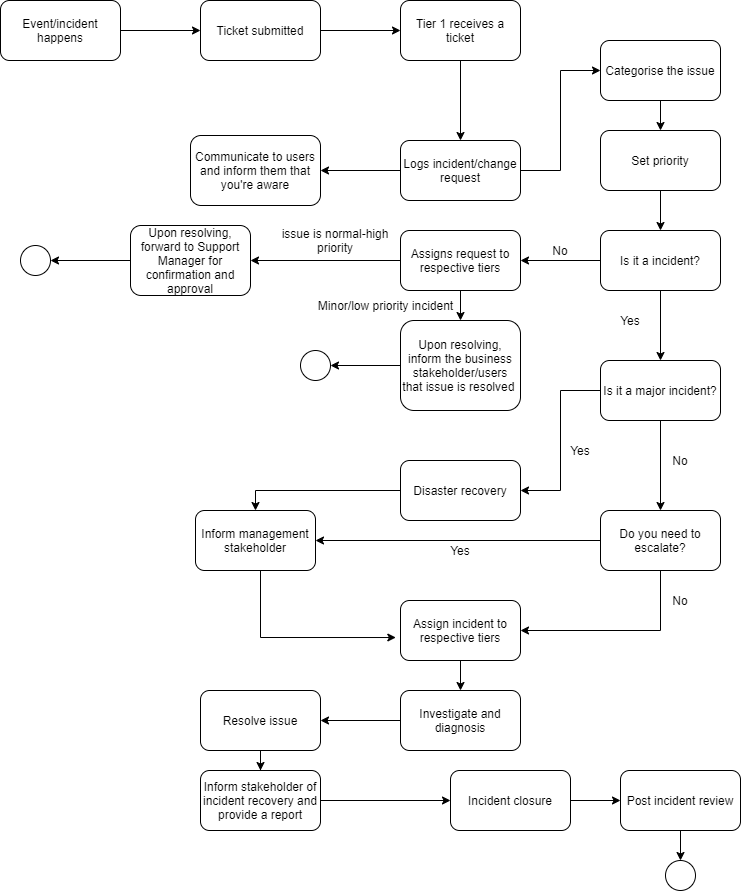

The diagram above was exported from draw.io. Its source (the exported page's mxGraphModel, read from the mxfile embedded in the PNG):
<mxGraphModel dx="1022" dy="388" grid="1" gridSize="10" guides="1" tooltips="1" connect="1" arrows="1" fold="1" page="1" pageScale="1" pageWidth="850" pageHeight="1100" math="0" shadow="0">
  <root>
    <mxCell id="0" />
    <mxCell id="1" parent="0" />
    <mxCell id="qfzDZc-HKAwDbgEs1SyK-3" value="" style="edgeStyle=orthogonalEdgeStyle;rounded=0;orthogonalLoop=1;jettySize=auto;html=1;" edge="1" parent="1" source="qfzDZc-HKAwDbgEs1SyK-1" target="qfzDZc-HKAwDbgEs1SyK-2">
      <mxGeometry relative="1" as="geometry" />
    </mxCell>
    <mxCell id="qfzDZc-HKAwDbgEs1SyK-1" value="Event/incident happens" style="rounded=1;whiteSpace=wrap;html=1;" vertex="1" parent="1">
      <mxGeometry x="70" y="110" width="120" height="60" as="geometry" />
    </mxCell>
    <mxCell id="qfzDZc-HKAwDbgEs1SyK-5" value="" style="edgeStyle=orthogonalEdgeStyle;rounded=0;orthogonalLoop=1;jettySize=auto;html=1;" edge="1" parent="1" source="qfzDZc-HKAwDbgEs1SyK-2" target="qfzDZc-HKAwDbgEs1SyK-4">
      <mxGeometry relative="1" as="geometry" />
    </mxCell>
    <mxCell id="qfzDZc-HKAwDbgEs1SyK-2" value="Ticket submitted" style="rounded=1;whiteSpace=wrap;html=1;" vertex="1" parent="1">
      <mxGeometry x="270" y="110" width="120" height="60" as="geometry" />
    </mxCell>
    <mxCell id="qfzDZc-HKAwDbgEs1SyK-10" value="" style="edgeStyle=orthogonalEdgeStyle;rounded=0;orthogonalLoop=1;jettySize=auto;html=1;" edge="1" parent="1" source="qfzDZc-HKAwDbgEs1SyK-4" target="qfzDZc-HKAwDbgEs1SyK-9">
      <mxGeometry relative="1" as="geometry" />
    </mxCell>
    <mxCell id="qfzDZc-HKAwDbgEs1SyK-4" value="Tier 1 receives a ticket" style="rounded=1;whiteSpace=wrap;html=1;" vertex="1" parent="1">
      <mxGeometry x="470" y="110" width="120" height="60" as="geometry" />
    </mxCell>
    <mxCell id="qfzDZc-HKAwDbgEs1SyK-24" value="" style="edgeStyle=orthogonalEdgeStyle;rounded=0;orthogonalLoop=1;jettySize=auto;html=1;" edge="1" parent="1" source="qfzDZc-HKAwDbgEs1SyK-9" target="qfzDZc-HKAwDbgEs1SyK-23">
      <mxGeometry relative="1" as="geometry" />
    </mxCell>
    <mxCell id="qfzDZc-HKAwDbgEs1SyK-86" style="edgeStyle=orthogonalEdgeStyle;rounded=0;orthogonalLoop=1;jettySize=auto;html=1;entryX=0;entryY=0.5;entryDx=0;entryDy=0;" edge="1" parent="1" source="qfzDZc-HKAwDbgEs1SyK-9" target="qfzDZc-HKAwDbgEs1SyK-15">
      <mxGeometry relative="1" as="geometry" />
    </mxCell>
    <mxCell id="qfzDZc-HKAwDbgEs1SyK-9" value="Logs incident/change request" style="rounded=1;whiteSpace=wrap;html=1;" vertex="1" parent="1">
      <mxGeometry x="470" y="250" width="120" height="60" as="geometry" />
    </mxCell>
    <mxCell id="qfzDZc-HKAwDbgEs1SyK-23" value="Communicate to users and inform them that you're aware" style="rounded=1;whiteSpace=wrap;html=1;" vertex="1" parent="1">
      <mxGeometry x="260" y="245" width="130" height="70" as="geometry" />
    </mxCell>
    <mxCell id="qfzDZc-HKAwDbgEs1SyK-26" value="" style="edgeStyle=orthogonalEdgeStyle;rounded=0;orthogonalLoop=1;jettySize=auto;html=1;" edge="1" parent="1" source="qfzDZc-HKAwDbgEs1SyK-21" target="qfzDZc-HKAwDbgEs1SyK-25">
      <mxGeometry relative="1" as="geometry" />
    </mxCell>
    <mxCell id="qfzDZc-HKAwDbgEs1SyK-31" value="" style="edgeStyle=orthogonalEdgeStyle;rounded=0;orthogonalLoop=1;jettySize=auto;html=1;" edge="1" parent="1" source="qfzDZc-HKAwDbgEs1SyK-21" target="qfzDZc-HKAwDbgEs1SyK-30">
      <mxGeometry relative="1" as="geometry" />
    </mxCell>
    <mxCell id="qfzDZc-HKAwDbgEs1SyK-21" value="Assigns request to respective tiers" style="rounded=1;whiteSpace=wrap;html=1;" vertex="1" parent="1">
      <mxGeometry x="470" y="340" width="120" height="60" as="geometry" />
    </mxCell>
    <mxCell id="qfzDZc-HKAwDbgEs1SyK-30" value="Upon resolving, inform the business stakeholder/users that issue is resolved&amp;nbsp;" style="rounded=1;whiteSpace=wrap;html=1;" vertex="1" parent="1">
      <mxGeometry x="470" y="430" width="120" height="90" as="geometry" />
    </mxCell>
    <mxCell id="qfzDZc-HKAwDbgEs1SyK-34" value="" style="edgeStyle=orthogonalEdgeStyle;rounded=0;orthogonalLoop=1;jettySize=auto;html=1;" edge="1" parent="1" source="qfzDZc-HKAwDbgEs1SyK-25">
      <mxGeometry relative="1" as="geometry">
        <mxPoint x="120" y="370" as="targetPoint" />
      </mxGeometry>
    </mxCell>
    <mxCell id="qfzDZc-HKAwDbgEs1SyK-25" value="Upon resolving, forward to Support Manager for confirmation and approval" style="rounded=1;whiteSpace=wrap;html=1;" vertex="1" parent="1">
      <mxGeometry x="200" y="335" width="120" height="70" as="geometry" />
    </mxCell>
    <mxCell id="qfzDZc-HKAwDbgEs1SyK-19" value="" style="edgeStyle=orthogonalEdgeStyle;rounded=0;orthogonalLoop=1;jettySize=auto;html=1;" edge="1" parent="1" source="qfzDZc-HKAwDbgEs1SyK-15" target="qfzDZc-HKAwDbgEs1SyK-18">
      <mxGeometry relative="1" as="geometry" />
    </mxCell>
    <mxCell id="qfzDZc-HKAwDbgEs1SyK-15" value="Categorise the issue" style="rounded=1;whiteSpace=wrap;html=1;" vertex="1" parent="1">
      <mxGeometry x="670" y="150" width="120" height="60" as="geometry" />
    </mxCell>
    <mxCell id="qfzDZc-HKAwDbgEs1SyK-85" style="edgeStyle=orthogonalEdgeStyle;rounded=0;orthogonalLoop=1;jettySize=auto;html=1;" edge="1" parent="1" source="qfzDZc-HKAwDbgEs1SyK-18" target="qfzDZc-HKAwDbgEs1SyK-42">
      <mxGeometry relative="1" as="geometry" />
    </mxCell>
    <mxCell id="qfzDZc-HKAwDbgEs1SyK-18" value="Set priority" style="rounded=1;whiteSpace=wrap;html=1;" vertex="1" parent="1">
      <mxGeometry x="670" y="240" width="120" height="60" as="geometry" />
    </mxCell>
    <mxCell id="qfzDZc-HKAwDbgEs1SyK-87" value="" style="edgeStyle=orthogonalEdgeStyle;rounded=0;orthogonalLoop=1;jettySize=auto;html=1;" edge="1" parent="1" source="qfzDZc-HKAwDbgEs1SyK-42" target="qfzDZc-HKAwDbgEs1SyK-21">
      <mxGeometry relative="1" as="geometry" />
    </mxCell>
    <mxCell id="qfzDZc-HKAwDbgEs1SyK-90" value="" style="edgeStyle=orthogonalEdgeStyle;rounded=0;orthogonalLoop=1;jettySize=auto;html=1;" edge="1" parent="1" source="qfzDZc-HKAwDbgEs1SyK-42" target="qfzDZc-HKAwDbgEs1SyK-89">
      <mxGeometry relative="1" as="geometry" />
    </mxCell>
    <mxCell id="qfzDZc-HKAwDbgEs1SyK-42" value="Is it a incident?" style="rounded=1;whiteSpace=wrap;html=1;" vertex="1" parent="1">
      <mxGeometry x="670" y="340" width="120" height="60" as="geometry" />
    </mxCell>
    <mxCell id="qfzDZc-HKAwDbgEs1SyK-93" style="edgeStyle=orthogonalEdgeStyle;rounded=0;orthogonalLoop=1;jettySize=auto;html=1;entryX=1;entryY=0.5;entryDx=0;entryDy=0;" edge="1" parent="1" source="qfzDZc-HKAwDbgEs1SyK-89" target="qfzDZc-HKAwDbgEs1SyK-45">
      <mxGeometry relative="1" as="geometry" />
    </mxCell>
    <mxCell id="qfzDZc-HKAwDbgEs1SyK-95" value="" style="edgeStyle=orthogonalEdgeStyle;rounded=0;orthogonalLoop=1;jettySize=auto;html=1;" edge="1" parent="1" source="qfzDZc-HKAwDbgEs1SyK-89" target="qfzDZc-HKAwDbgEs1SyK-94">
      <mxGeometry relative="1" as="geometry" />
    </mxCell>
    <mxCell id="qfzDZc-HKAwDbgEs1SyK-89" value="Is it a major incident?" style="rounded=1;whiteSpace=wrap;html=1;" vertex="1" parent="1">
      <mxGeometry x="670" y="470" width="120" height="60" as="geometry" />
    </mxCell>
    <mxCell id="qfzDZc-HKAwDbgEs1SyK-112" style="edgeStyle=orthogonalEdgeStyle;rounded=0;orthogonalLoop=1;jettySize=auto;html=1;entryX=1;entryY=0.5;entryDx=0;entryDy=0;" edge="1" parent="1" source="qfzDZc-HKAwDbgEs1SyK-94" target="qfzDZc-HKAwDbgEs1SyK-68">
      <mxGeometry relative="1" as="geometry" />
    </mxCell>
    <mxCell id="qfzDZc-HKAwDbgEs1SyK-115" style="edgeStyle=orthogonalEdgeStyle;rounded=0;orthogonalLoop=1;jettySize=auto;html=1;entryX=1;entryY=0.5;entryDx=0;entryDy=0;" edge="1" parent="1" source="qfzDZc-HKAwDbgEs1SyK-94" target="qfzDZc-HKAwDbgEs1SyK-81">
      <mxGeometry relative="1" as="geometry">
        <Array as="points">
          <mxPoint x="730" y="740" />
        </Array>
      </mxGeometry>
    </mxCell>
    <mxCell id="qfzDZc-HKAwDbgEs1SyK-94" value="Do you need to escalate?" style="rounded=1;whiteSpace=wrap;html=1;" vertex="1" parent="1">
      <mxGeometry x="670" y="620" width="120" height="60" as="geometry" />
    </mxCell>
    <mxCell id="qfzDZc-HKAwDbgEs1SyK-73" style="edgeStyle=orthogonalEdgeStyle;rounded=0;orthogonalLoop=1;jettySize=auto;html=1;entryX=0.5;entryY=0;entryDx=0;entryDy=0;" edge="1" parent="1" source="qfzDZc-HKAwDbgEs1SyK-45" target="qfzDZc-HKAwDbgEs1SyK-68">
      <mxGeometry relative="1" as="geometry" />
    </mxCell>
    <mxCell id="qfzDZc-HKAwDbgEs1SyK-45" value="Disaster recovery" style="rounded=1;whiteSpace=wrap;html=1;" vertex="1" parent="1">
      <mxGeometry x="470" y="570" width="120" height="60" as="geometry" />
    </mxCell>
    <mxCell id="qfzDZc-HKAwDbgEs1SyK-114" style="edgeStyle=orthogonalEdgeStyle;rounded=0;orthogonalLoop=1;jettySize=auto;html=1;entryX=-0.039;entryY=0.617;entryDx=0;entryDy=0;entryPerimeter=0;" edge="1" parent="1" source="qfzDZc-HKAwDbgEs1SyK-68" target="qfzDZc-HKAwDbgEs1SyK-81">
      <mxGeometry relative="1" as="geometry">
        <Array as="points">
          <mxPoint x="330" y="747" />
        </Array>
      </mxGeometry>
    </mxCell>
    <mxCell id="qfzDZc-HKAwDbgEs1SyK-68" value="Inform management stakeholder" style="rounded=1;whiteSpace=wrap;html=1;" vertex="1" parent="1">
      <mxGeometry x="265" y="620" width="120" height="60" as="geometry" />
    </mxCell>
    <mxCell id="qfzDZc-HKAwDbgEs1SyK-83" style="edgeStyle=orthogonalEdgeStyle;rounded=0;orthogonalLoop=1;jettySize=auto;html=1;" edge="1" parent="1" source="qfzDZc-HKAwDbgEs1SyK-81" target="qfzDZc-HKAwDbgEs1SyK-49">
      <mxGeometry relative="1" as="geometry" />
    </mxCell>
    <mxCell id="qfzDZc-HKAwDbgEs1SyK-81" value="Assign incident to respective tiers" style="rounded=1;whiteSpace=wrap;html=1;" vertex="1" parent="1">
      <mxGeometry x="470" y="710" width="120" height="60" as="geometry" />
    </mxCell>
    <mxCell id="qfzDZc-HKAwDbgEs1SyK-103" style="edgeStyle=orthogonalEdgeStyle;rounded=0;orthogonalLoop=1;jettySize=auto;html=1;entryX=1;entryY=0.5;entryDx=0;entryDy=0;" edge="1" parent="1" source="qfzDZc-HKAwDbgEs1SyK-49" target="qfzDZc-HKAwDbgEs1SyK-51">
      <mxGeometry relative="1" as="geometry">
        <Array as="points" />
      </mxGeometry>
    </mxCell>
    <mxCell id="qfzDZc-HKAwDbgEs1SyK-49" value="Investigate and diagnosis" style="rounded=1;whiteSpace=wrap;html=1;" vertex="1" parent="1">
      <mxGeometry x="470" y="800" width="120" height="60" as="geometry" />
    </mxCell>
    <mxCell id="qfzDZc-HKAwDbgEs1SyK-54" value="" style="edgeStyle=orthogonalEdgeStyle;rounded=0;orthogonalLoop=1;jettySize=auto;html=1;" edge="1" parent="1" source="qfzDZc-HKAwDbgEs1SyK-51" target="qfzDZc-HKAwDbgEs1SyK-53">
      <mxGeometry relative="1" as="geometry" />
    </mxCell>
    <mxCell id="qfzDZc-HKAwDbgEs1SyK-51" value="Resolve issue" style="rounded=1;whiteSpace=wrap;html=1;" vertex="1" parent="1">
      <mxGeometry x="270" y="800" width="120" height="60" as="geometry" />
    </mxCell>
    <mxCell id="qfzDZc-HKAwDbgEs1SyK-120" style="edgeStyle=orthogonalEdgeStyle;rounded=0;orthogonalLoop=1;jettySize=auto;html=1;entryX=0;entryY=0.5;entryDx=0;entryDy=0;" edge="1" parent="1" source="qfzDZc-HKAwDbgEs1SyK-53" target="qfzDZc-HKAwDbgEs1SyK-55">
      <mxGeometry relative="1" as="geometry" />
    </mxCell>
    <mxCell id="qfzDZc-HKAwDbgEs1SyK-53" value="Inform stakeholder of incident recovery and provide a report" style="rounded=1;whiteSpace=wrap;html=1;" vertex="1" parent="1">
      <mxGeometry x="270" y="880" width="120" height="60" as="geometry" />
    </mxCell>
    <mxCell id="qfzDZc-HKAwDbgEs1SyK-58" value="" style="edgeStyle=orthogonalEdgeStyle;rounded=0;orthogonalLoop=1;jettySize=auto;html=1;" edge="1" parent="1" source="qfzDZc-HKAwDbgEs1SyK-55" target="qfzDZc-HKAwDbgEs1SyK-57">
      <mxGeometry relative="1" as="geometry" />
    </mxCell>
    <mxCell id="qfzDZc-HKAwDbgEs1SyK-55" value="Incident closure" style="rounded=1;whiteSpace=wrap;html=1;" vertex="1" parent="1">
      <mxGeometry x="520" y="880" width="120" height="60" as="geometry" />
    </mxCell>
    <mxCell id="qfzDZc-HKAwDbgEs1SyK-119" style="edgeStyle=orthogonalEdgeStyle;rounded=0;orthogonalLoop=1;jettySize=auto;html=1;" edge="1" parent="1" source="qfzDZc-HKAwDbgEs1SyK-57" target="qfzDZc-HKAwDbgEs1SyK-63">
      <mxGeometry relative="1" as="geometry">
        <Array as="points">
          <mxPoint x="740" y="1000" />
        </Array>
      </mxGeometry>
    </mxCell>
    <mxCell id="qfzDZc-HKAwDbgEs1SyK-57" value="Post incident review" style="rounded=1;whiteSpace=wrap;html=1;" vertex="1" parent="1">
      <mxGeometry x="690" y="880" width="120" height="60" as="geometry" />
    </mxCell>
    <mxCell id="qfzDZc-HKAwDbgEs1SyK-12" style="edgeStyle=orthogonalEdgeStyle;rounded=0;orthogonalLoop=1;jettySize=auto;html=1;exitX=0.5;exitY=1;exitDx=0;exitDy=0;" edge="1" parent="1">
      <mxGeometry relative="1" as="geometry">
        <mxPoint x="560" y="220" as="sourcePoint" />
        <mxPoint x="560" y="220" as="targetPoint" />
      </mxGeometry>
    </mxCell>
    <mxCell id="qfzDZc-HKAwDbgEs1SyK-27" value="issue is normal-high priority" style="text;html=1;strokeColor=none;fillColor=none;align=center;verticalAlign=middle;whiteSpace=wrap;rounded=0;" vertex="1" parent="1">
      <mxGeometry x="350" y="340" width="110" height="20" as="geometry" />
    </mxCell>
    <mxCell id="qfzDZc-HKAwDbgEs1SyK-32" value="Minor/low priority incident" style="text;html=1;align=center;verticalAlign=middle;resizable=0;points=[];autosize=1;" vertex="1" parent="1">
      <mxGeometry x="380" y="405" width="150" height="20" as="geometry" />
    </mxCell>
    <mxCell id="qfzDZc-HKAwDbgEs1SyK-35" value="" style="ellipse;whiteSpace=wrap;html=1;aspect=fixed;" vertex="1" parent="1">
      <mxGeometry x="90" y="355" width="30" height="30" as="geometry" />
    </mxCell>
    <mxCell id="qfzDZc-HKAwDbgEs1SyK-44" value="" style="edgeStyle=orthogonalEdgeStyle;rounded=0;orthogonalLoop=1;jettySize=auto;html=1;" edge="1" parent="1" source="qfzDZc-HKAwDbgEs1SyK-30" target="qfzDZc-HKAwDbgEs1SyK-38">
      <mxGeometry relative="1" as="geometry">
        <mxPoint x="530" y="530" as="sourcePoint" />
        <mxPoint x="530" y="580" as="targetPoint" />
      </mxGeometry>
    </mxCell>
    <mxCell id="qfzDZc-HKAwDbgEs1SyK-63" value="" style="ellipse;whiteSpace=wrap;html=1;aspect=fixed;" vertex="1" parent="1">
      <mxGeometry x="735" y="970" width="30" height="30" as="geometry" />
    </mxCell>
    <mxCell id="qfzDZc-HKAwDbgEs1SyK-64" value="Yes" style="text;html=1;strokeColor=none;fillColor=none;align=center;verticalAlign=middle;whiteSpace=wrap;rounded=0;" vertex="1" parent="1">
      <mxGeometry x="630" y="550" width="40" height="20" as="geometry" />
    </mxCell>
    <mxCell id="qfzDZc-HKAwDbgEs1SyK-88" value="No" style="text;html=1;strokeColor=none;fillColor=none;align=center;verticalAlign=middle;whiteSpace=wrap;rounded=0;" vertex="1" parent="1">
      <mxGeometry x="610" y="350" width="40" height="20" as="geometry" />
    </mxCell>
    <mxCell id="qfzDZc-HKAwDbgEs1SyK-91" value="Yes" style="text;html=1;strokeColor=none;fillColor=none;align=center;verticalAlign=middle;whiteSpace=wrap;rounded=0;" vertex="1" parent="1">
      <mxGeometry x="680" y="420" width="40" height="20" as="geometry" />
    </mxCell>
    <mxCell id="qfzDZc-HKAwDbgEs1SyK-96" value="No" style="text;html=1;strokeColor=none;fillColor=none;align=center;verticalAlign=middle;whiteSpace=wrap;rounded=0;" vertex="1" parent="1">
      <mxGeometry x="730" y="560" width="40" height="20" as="geometry" />
    </mxCell>
    <mxCell id="qfzDZc-HKAwDbgEs1SyK-38" value="" style="ellipse;whiteSpace=wrap;html=1;aspect=fixed;" vertex="1" parent="1">
      <mxGeometry x="370" y="460" width="30" height="30" as="geometry" />
    </mxCell>
    <mxCell id="qfzDZc-HKAwDbgEs1SyK-113" value="Yes" style="text;html=1;strokeColor=none;fillColor=none;align=center;verticalAlign=middle;whiteSpace=wrap;rounded=0;" vertex="1" parent="1">
      <mxGeometry x="510" y="650" width="40" height="20" as="geometry" />
    </mxCell>
    <mxCell id="qfzDZc-HKAwDbgEs1SyK-116" value="No" style="text;html=1;strokeColor=none;fillColor=none;align=center;verticalAlign=middle;whiteSpace=wrap;rounded=0;" vertex="1" parent="1">
      <mxGeometry x="730" y="700" width="40" height="20" as="geometry" />
    </mxCell>
  </root>
</mxGraphModel>